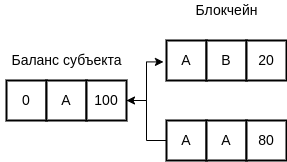

The diagram above was exported from draw.io. Its source (the exported page's mxGraphModel, read from the mxfile embedded in the PNG):
<mxGraphModel dx="1504" dy="360" grid="1" gridSize="10" guides="1" tooltips="1" connect="1" arrows="1" fold="1" page="1" pageScale="1" pageWidth="827" pageHeight="1169" math="0" shadow="0">
  <root>
    <mxCell id="0" />
    <mxCell id="1" parent="0" />
    <mxCell id="-TJx48XKAw7oyx5vmfqr-1" value="0" style="rounded=0;whiteSpace=wrap;html=1;strokeWidth=2;fontSize=14;" vertex="1" parent="1">
      <mxGeometry x="-680" y="280" width="40" height="40" as="geometry" />
    </mxCell>
    <mxCell id="-TJx48XKAw7oyx5vmfqr-2" value="А" style="rounded=0;whiteSpace=wrap;html=1;strokeWidth=2;fontSize=14;" vertex="1" parent="1">
      <mxGeometry x="-640" y="280" width="40" height="40" as="geometry" />
    </mxCell>
    <mxCell id="-TJx48XKAw7oyx5vmfqr-11" style="edgeStyle=orthogonalEdgeStyle;rounded=0;orthogonalLoop=1;jettySize=auto;html=1;entryX=-0.076;entryY=0.536;entryDx=0;entryDy=0;entryPerimeter=0;fontSize=14;" edge="1" parent="1" source="-TJx48XKAw7oyx5vmfqr-3" target="-TJx48XKAw7oyx5vmfqr-7">
      <mxGeometry relative="1" as="geometry" />
    </mxCell>
    <mxCell id="-TJx48XKAw7oyx5vmfqr-3" value="100" style="rounded=0;whiteSpace=wrap;html=1;strokeWidth=2;fontSize=14;" vertex="1" parent="1">
      <mxGeometry x="-600" y="280" width="40" height="40" as="geometry" />
    </mxCell>
    <mxCell id="-TJx48XKAw7oyx5vmfqr-12" style="edgeStyle=orthogonalEdgeStyle;rounded=0;orthogonalLoop=1;jettySize=auto;html=1;entryX=1;entryY=0.5;entryDx=0;entryDy=0;fontSize=14;" edge="1" parent="1" source="-TJx48XKAw7oyx5vmfqr-4" target="-TJx48XKAw7oyx5vmfqr-3">
      <mxGeometry relative="1" as="geometry" />
    </mxCell>
    <mxCell id="-TJx48XKAw7oyx5vmfqr-4" value="А" style="rounded=0;whiteSpace=wrap;html=1;strokeWidth=2;fontSize=14;" vertex="1" parent="1">
      <mxGeometry x="-520" y="320" width="40" height="40" as="geometry" />
    </mxCell>
    <mxCell id="-TJx48XKAw7oyx5vmfqr-5" value="А" style="rounded=0;whiteSpace=wrap;html=1;strokeWidth=2;fontSize=14;" vertex="1" parent="1">
      <mxGeometry x="-480" y="320" width="40" height="40" as="geometry" />
    </mxCell>
    <mxCell id="-TJx48XKAw7oyx5vmfqr-6" value="80" style="rounded=0;whiteSpace=wrap;html=1;strokeWidth=2;fontSize=14;" vertex="1" parent="1">
      <mxGeometry x="-440" y="320" width="40" height="40" as="geometry" />
    </mxCell>
    <mxCell id="-TJx48XKAw7oyx5vmfqr-7" value="А" style="rounded=0;whiteSpace=wrap;html=1;strokeWidth=2;fontSize=14;" vertex="1" parent="1">
      <mxGeometry x="-520" y="240" width="40" height="40" as="geometry" />
    </mxCell>
    <mxCell id="-TJx48XKAw7oyx5vmfqr-8" value="В" style="rounded=0;whiteSpace=wrap;html=1;strokeWidth=2;fontSize=14;" vertex="1" parent="1">
      <mxGeometry x="-480" y="240" width="40" height="40" as="geometry" />
    </mxCell>
    <mxCell id="-TJx48XKAw7oyx5vmfqr-9" value="20" style="rounded=0;whiteSpace=wrap;html=1;strokeWidth=2;fontSize=14;" vertex="1" parent="1">
      <mxGeometry x="-440" y="240" width="40" height="40" as="geometry" />
    </mxCell>
    <mxCell id="-TJx48XKAw7oyx5vmfqr-10" value="Баланс субъекта" style="text;html=1;align=center;verticalAlign=middle;resizable=0;points=[];autosize=1;strokeColor=none;fillColor=none;strokeWidth=2;fontSize=14;" vertex="1" parent="1">
      <mxGeometry x="-685" y="250" width="130" height="20" as="geometry" />
    </mxCell>
    <mxCell id="-TJx48XKAw7oyx5vmfqr-13" value="Блокчейн" style="text;html=1;align=center;verticalAlign=middle;resizable=0;points=[];autosize=1;strokeColor=none;fillColor=none;fontSize=14;" vertex="1" parent="1">
      <mxGeometry x="-500" y="200" width="80" height="20" as="geometry" />
    </mxCell>
  </root>
</mxGraphModel>